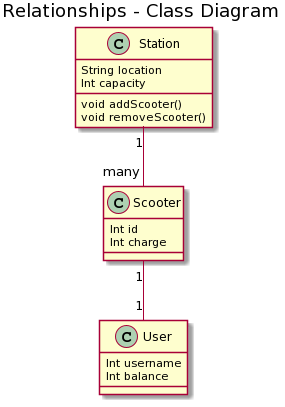

The diagram above was rendered by PlantUML. Its source (embedded in the PNG):
@startuml
title Relationships - Class Diagram


class Station {
  String location
  Int capacity
  void addScooter()
  void removeScooter()
}

class Scooter{
  Int id
  Int charge
}

class User{
  Int username
  Int balance
}

class Station
class Scooter
class User

Station "1" -down- "many" Scooter
Scooter "1" -down- "1" User
@enduml